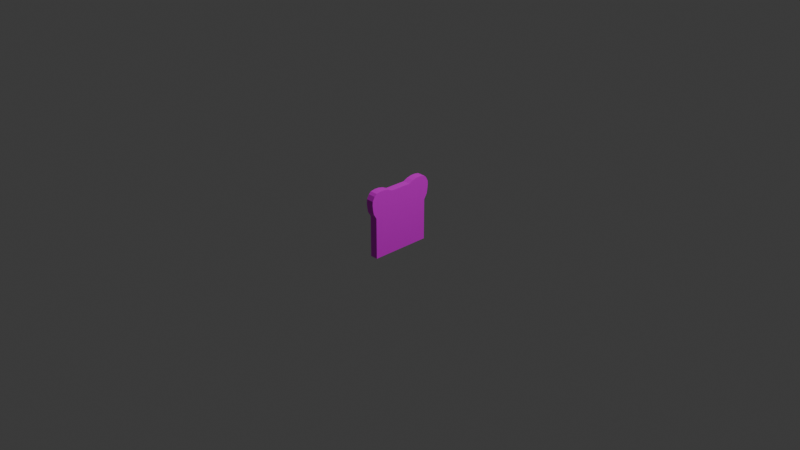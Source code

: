 # Source: bread.blend  (saved by Blender 4.0.36; exported with 4.5.12 LTS)
import bpy
from mathutils import Matrix  # noqa: F401  (used for matrix-valued properties, if any)

bpy.ops.wm.read_factory_settings(use_empty=True)
scene = bpy.context.scene
scene.name = 'Scene'

# ---- collections
col_collection = bpy.data.collections.new('Collection'); scene.collection.children.link(col_collection)

# ---- images (referenced by path relative to the original .blend; pixels are not part of the script)
import os
ASSET_DIR = os.environ.get("B2B_ASSET_DIR", "")  # directory of the original .blend (textures are referenced by path, not embedded)
HERE = os.path.dirname(os.path.abspath(__file__))  # packed textures are extracted next to this script under _unpacked/

def load_image(name, relpath, width, height, colorspace="sRGB"):
    """Load a texture the original file referenced (path relative to the .blend, or extracted next to this script)."""
    p = next((c for c in (os.path.join(HERE, relpath), os.path.join(ASSET_DIR, relpath)) if relpath and os.path.exists(c)), "")
    if p:
        img = bpy.data.images.load(p, check_existing=True)
        img.name = name
    else:  # same state as the original file: an image datablock whose file is absent (Cycles renders it pink)
        img = bpy.data.images.new(name, width, height)
        img.source = "FILE"
        img.filepath = "//" + (relpath or name)
    img.colorspace_settings.name = colorspace
    return img
img_bread_psd = load_image('bread.psd', 'bread.psd', 1024, 1024, 'sRGB')

# ---- materials (node trees are filled in below, after node groups)
mat_tt_checker_1024x1024_color_grid = bpy.data.materials.new('TT_checker_1024x1024_COLOR_GRID')
mat_tt_checker_1024x1024_color_grid.use_transparent_shadow = False

# ---- material node trees
mat_tt_checker_1024x1024_color_grid.use_nodes = True; mat_tt_checker_1024x1024_color_grid.node_tree.nodes.clear()
_N = mat_tt_checker_1024x1024_color_grid.node_tree.nodes; _L = mat_tt_checker_1024x1024_color_grid.node_tree.links
n0 = _N.new('ShaderNodeBsdfPrincipled'); n0.name = 'Principled BSDF'; n0.location = (10, 300)
n0.inputs[3].default_value = 1.45
n1 = _N.new('ShaderNodeOutputMaterial'); n1.name = 'Material Output'; n1.location = (300, 300)
n2 = _N.new('ShaderNodeTexImage'); n2.name = 'checker'; n2.location = (0, 0)
n2.image = img_bread_psd
_L.new(n0.outputs[0], n1.inputs[0])
_L.new(n2.outputs[0], n0.inputs[0])
n1.is_active_output = True

# ---- world
world_world = bpy.data.worlds.new('World'); scene.world = world_world
world_world.use_nodes = True; world_world.node_tree.nodes.clear()
_N = world_world.node_tree.nodes; _L = world_world.node_tree.links
n0 = _N.new('ShaderNodeOutputWorld'); n0.name = 'World Output'; n0.location = (300, 300)
n1 = _N.new('ShaderNodeBackground'); n1.name = 'Background'; n1.location = (10, 300)
n1.inputs[0].default_value = (0.05088, 0.05088, 0.05088, 1.0)
_L.new(n1.outputs[0], n0.inputs[0])
n0.is_active_output = True
world_world.color = (0.05088, 0.05088, 0.05088)
world_world.use_sun_shadow = False
world_world.sun_shadow_jitter_overblur = 0.0

# ---- cameras
cam_camera = bpy.data.cameras.new('Camera')
cam_camera.clip_end = 100.0
cam_camera.ortho_scale = 7.314

# ---- lights
light_light = bpy.data.lights.new('Light', 'POINT')
light_light.transmission_factor = 0.0
light_light.use_soft_falloff = False
light_light.energy = 1000.0
light_light.shadow_soft_size = 0.1
light_light.shadow_maximum_resolution = 0.006
light_light.use_absolute_resolution = True

# ---- meshes
me_cube_001 = bpy.data.meshes.new('Cube.001')
me_cube_001.from_pydata([(-0.06236, -0.3306, -0.3306), (-0.06236, 0.3306, -0.3306), (0.02286, -0.3306, -0.3306), (0.02286, 0.3306, -0.3306), (-0.06236, -0.3306, 0.1173), (-0.06236, -0.1173, 0.3587), (-0.06236, -0.3656, 0.1766), (-0.06236, -0.3748, 0.2295), (-0.06236, -0.3798, 0.2747), (-0.06236, -0.3765, 0.3174), (-0.06236, -0.3511, 0.3631), (-0.06236, -0.3245, 0.3867), (-0.06236, -0.2723, 0.3961), (-0.06236, -0.2208, 0.3946), (-0.06236, -0.1679, 0.3821), (-0.06236, 0.1173, 0.3587), (-0.06236, 0.3306, 0.1173), (-0.06236, 0.1679, 0.3821), (-0.06236, 0.2208, 0.3946), (-0.06236, 0.2723, 0.3961), (-0.06236, 0.3245, 0.3867), (-0.06236, 0.3511, 0.3631), (-0.06236, 0.3765, 0.3174), (-0.06236, 0.3798, 0.2747), (-0.06236, 0.3748, 0.2295), (-0.06236, 0.3656, 0.1766), (0.02286, -0.1173, 0.3587), (0.02286, -0.3306, 0.1173), (0.02286, -0.1679, 0.3821), (0.02286, -0.2208, 0.3946), (0.02286, -0.2723, 0.3961), (0.02286, -0.3245, 0.3867), (0.02286, -0.3511, 0.3631), (0.02286, -0.3765, 0.3174), (0.02286, -0.3798, 0.2747), (0.02286, -0.3748, 0.2295), (0.02286, -0.3656, 0.1766), (0.02286, 0.3306, 0.1173), (0.02286, 0.1173, 0.3587), (0.02286, 0.3656, 0.1766), (0.02286, 0.3748, 0.2295), (0.02286, 0.3798, 0.2747), (0.02286, 0.3765, 0.3174), (0.02286, 0.3511, 0.3631), (0.02286, 0.3245, 0.3867), (0.02286, 0.2723, 0.3961), (0.02286, 0.2208, 0.3946), (0.02286, 0.1679, 0.3821)], [], [(38, 15, 5, 26), (27, 37, 26), (16, 4, 15), (1, 3, 2, 0), (1, 16, 37, 3), (15, 38, 47, 17), (17, 47, 46, 18), (18, 46, 45, 19), (19, 45, 44, 20), (20, 44, 43, 21), (21, 43, 42, 22), (22, 42, 41, 23), (23, 41, 40, 24), (24, 40, 39, 25), (25, 39, 37, 16), (26, 5, 14, 28), (28, 14, 13, 29), (29, 13, 12, 30), (30, 12, 11, 31), (31, 11, 10, 32), (32, 10, 9, 33), (33, 9, 8, 34), (34, 8, 7, 35), (35, 7, 6, 36), (36, 6, 4, 27), (2, 27, 4, 0), (2, 3, 37), (37, 39, 47), (39, 40, 47), (37, 47, 38), (40, 41, 46), (41, 42, 45), (46, 41, 45), (42, 43, 45), (43, 44, 45), (46, 47, 40), (26, 28, 27), (28, 29, 35), (28, 35, 36), (29, 30, 34), (35, 29, 34), (30, 31, 32), (33, 30, 32), (38, 26, 37), (27, 2, 37), (36, 27, 28), (33, 34, 30), (1, 0, 4), (4, 6, 14), (6, 7, 14), (4, 14, 5), (7, 8, 13), (8, 9, 12), (13, 8, 12), (9, 10, 12), (10, 11, 12), (13, 14, 7), (15, 17, 16), (17, 18, 24), (17, 24, 25), (18, 19, 23), (24, 18, 23), (19, 20, 21), (22, 19, 21), (5, 15, 4), (16, 1, 4), (25, 16, 17), (22, 23, 19)])
_uv = me_cube_001.uv_layers.new(name='UVMap')
_uv.uv.foreach_set('vector', [0.4611, 0.08717, 0.4611, 0.1709, 0.2307, 0.1709, 0.2307, 0.08717, 0.05697, 0.6802, 0.8005, 0.6802, 0.2969, 0.9517, 0.05701, 0.6801, 0.8005, 0.6801, 0.2969, 0.9516, 0.6506, 0.00134, 0.6506, 0.08505, 0.001016, 0.08505, 0.001016, 0.00134, 0.9902, 0.004898, 0.9902, 0.4446, 0.9065, 0.4446, 0.9065, 0.004898, 0.4611, 0.1709, 0.4611, 0.08717, 0.5108, 0.08717, 0.5108, 0.1709, 0.5108, 0.1709, 0.5108, 0.08717, 0.5627, 0.08717, 0.5627, 0.1709, 0.5627, 0.1709, 0.5627, 0.08717, 0.6134, 0.08717, 0.6134, 0.1709, 0.6134, 0.1709, 0.6134, 0.08717, 0.6646, 0.08717, 0.6646, 0.1709, 0.6646, 0.1709, 0.6646, 0.08717, 0.6907, 0.08717, 0.6907, 0.1709, 0.9902, 0.6867, 0.9065, 0.6867, 0.9065, 0.6427, 0.9902, 0.6427, 0.9902, 0.6427, 0.9065, 0.6427, 0.9065, 0.601, 0.9902, 0.601, 0.9902, 0.601, 0.9065, 0.601, 0.9065, 0.5564, 0.9902, 0.5564, 0.9902, 0.5564, 0.9065, 0.5564, 0.9065, 0.5042, 0.9902, 0.5042, 0.9902, 0.5042, 0.9065, 0.5042, 0.9065, 0.4446, 0.9902, 0.4446, 0.2307, 0.08717, 0.2307, 0.1709, 0.1809, 0.1709, 0.1809, 0.08717, 0.1809, 0.08717, 0.1809, 0.1709, 0.129, 0.1709, 0.129, 0.08717, 0.129, 0.08717, 0.129, 0.1709, 0.07836, 0.1709, 0.07836, 0.08717, 0.07836, 0.08717, 0.07836, 0.1709, 0.02715, 0.1709, 0.02715, 0.08717, 0.02715, 0.08717, 0.02715, 0.1709, 0.001016, 0.1709, 0.001016, 0.08717, 0.9029, 0.6872, 0.8192, 0.6872, 0.8192, 0.6432, 0.9029, 0.6432, 0.9029, 0.6432, 0.8192, 0.6432, 0.8192, 0.6015, 0.9029, 0.6015, 0.9029, 0.6015, 0.8192, 0.6015, 0.8192, 0.5569, 0.9029, 0.5569, 0.9029, 0.5569, 0.8192, 0.5569, 0.8192, 0.5047, 0.9029, 0.5047, 0.9029, 0.5047, 0.8192, 0.5047, 0.8192, 0.4451, 0.9029, 0.4451, 0.9029, 0.005396, 0.9029, 0.4451, 0.8192, 0.4451, 0.8192, 0.005396, 0.05697, 0.1766, 0.8005, 0.1766, 0.8005, 0.6802, 0.8005, 0.6802, 0.8398, 0.7469, 0.6176, 0.9779, 0.8398, 0.7469, 0.8502, 0.8063, 0.6176, 0.9779, 0.8005, 0.6802, 0.6176, 0.9779, 0.5606, 0.9517, 0.8502, 0.8063, 0.8558, 0.8572, 0.6769, 0.9919, 0.8558, 0.8572, 0.8521, 0.9051, 0.7349, 0.9936, 0.6769, 0.9919, 0.8558, 0.8572, 0.7349, 0.9936, 0.8521, 0.9051, 0.8235, 0.9566, 0.7349, 0.9936, 0.8235, 0.9566, 0.7935, 0.9831, 0.7349, 0.9936, 0.6769, 0.9919, 0.6176, 0.9779, 0.8502, 0.8063, 0.2969, 0.9517, 0.2399, 0.9779, 0.05697, 0.6802, 0.2399, 0.9779, 0.1805, 0.9919, 0.007284, 0.8063, 0.2399, 0.9779, 0.007284, 0.8063, 0.01763, 0.7469, 0.1805, 0.9919, 0.1225, 0.9936, 0.001721, 0.8572, 0.007284, 0.8063, 0.1805, 0.9919, 0.001721, 0.8572, 0.1225, 0.9936, 0.06394, 0.9831, 0.03402, 0.9566, 0.005369, 0.9051, 0.1225, 0.9936, 0.03402, 0.9566, 0.5606, 0.9517, 0.2969, 0.9517, 0.8005, 0.6802, 0.05697, 0.6802, 0.05697, 0.1766, 0.8005, 0.6802, 0.01763, 0.7469, 0.05697, 0.6802, 0.2399, 0.9779, 0.005369, 0.9051, 0.001721, 0.8572, 0.1225, 0.9936, 0.057, 0.1765, 0.8005, 0.1765, 0.8005, 0.6801, 0.8005, 0.6801, 0.8399, 0.7468, 0.6176, 0.9778, 0.8399, 0.7468, 0.8502, 0.8063, 0.6176, 0.9778, 0.8005, 0.6801, 0.6176, 0.9778, 0.5606, 0.9516, 0.8502, 0.8063, 0.8558, 0.8572, 0.677, 0.9919, 0.8558, 0.8572, 0.8521, 0.9051, 0.735, 0.9936, 0.677, 0.9919, 0.8558, 0.8572, 0.735, 0.9936, 0.8521, 0.9051, 0.8235, 0.9566, 0.735, 0.9936, 0.8235, 0.9566, 0.7936, 0.9831, 0.735, 0.9936, 0.677, 0.9919, 0.6176, 0.9778, 0.8502, 0.8063, 0.2969, 0.9516, 0.24, 0.9778, 0.05701, 0.6801, 0.24, 0.9778, 0.1806, 0.9919, 0.007318, 0.8063, 0.24, 0.9778, 0.007318, 0.8063, 0.01766, 0.7468, 0.1806, 0.9919, 0.1226, 0.9936, 0.001755, 0.8572, 0.007318, 0.8063, 0.1806, 0.9919, 0.001755, 0.8572, 0.1226, 0.9936, 0.06397, 0.9831, 0.03406, 0.9566, 0.005403, 0.9051, 0.1226, 0.9936, 0.03406, 0.9566, 0.5606, 0.9516, 0.2969, 0.9516, 0.8005, 0.6801, 0.05701, 0.6801, 0.057, 0.1765, 0.8005, 0.6801, 0.01766, 0.7468, 0.05701, 0.6801, 0.24, 0.9778, 0.005403, 0.9051, 0.001755, 0.8572, 0.1226, 0.9936])
me_cube_001.materials.append(mat_tt_checker_1024x1024_color_grid)
me_cube_001.update()

# ---- objects
ob_light = bpy.data.objects.new('Light', light_light)
ob_camera = bpy.data.objects.new('Camera', cam_camera)
ob_cube = bpy.data.objects.new('Cube', me_cube_001)

# ---- transforms, parenting, visibility, modifiers, constraints
ob_light.location = (4.076, 1.005, 5.904)
ob_light.rotation_euler = (0.6503, 0.05522, 1.866)
ob_light.lock_rotations_4d = False
ob_light.empty_display_type = 'ARROWS'
ob_light.color = (0.0, 0.0, 0.0, 0.0)
ob_light.lineart.crease_threshold = 0.0
ob_camera.location = (7.359, -6.926, 4.958)
ob_camera.rotation_euler = (1.109, 0.0, 0.8149)
ob_camera.lock_rotations_4d = False
ob_camera.empty_display_type = 'ARROWS'
ob_camera.color = (0.0, 0.0, 0.0, 0.0)
ob_camera.display_type = 'WIRE'
ob_camera.lineart.crease_threshold = 0.0
ob_cube.location = (0.0, 0.0, 0.0)

# ---- collection membership
col_collection.objects.link(ob_light)
col_collection.objects.link(ob_camera)
col_collection.objects.link(ob_cube)

# ---- scene / render settings (as saved in the file)
scene.camera = ob_camera
scene.frame_start = 1; scene.frame_end = 250; scene.frame_set(1)
scene.render.engine = 'BLENDER_EEVEE_NEXT'
scene.cycles.sampling_pattern = 'TABULATED_SOBOL'
bpy.context.view_layer.update()
